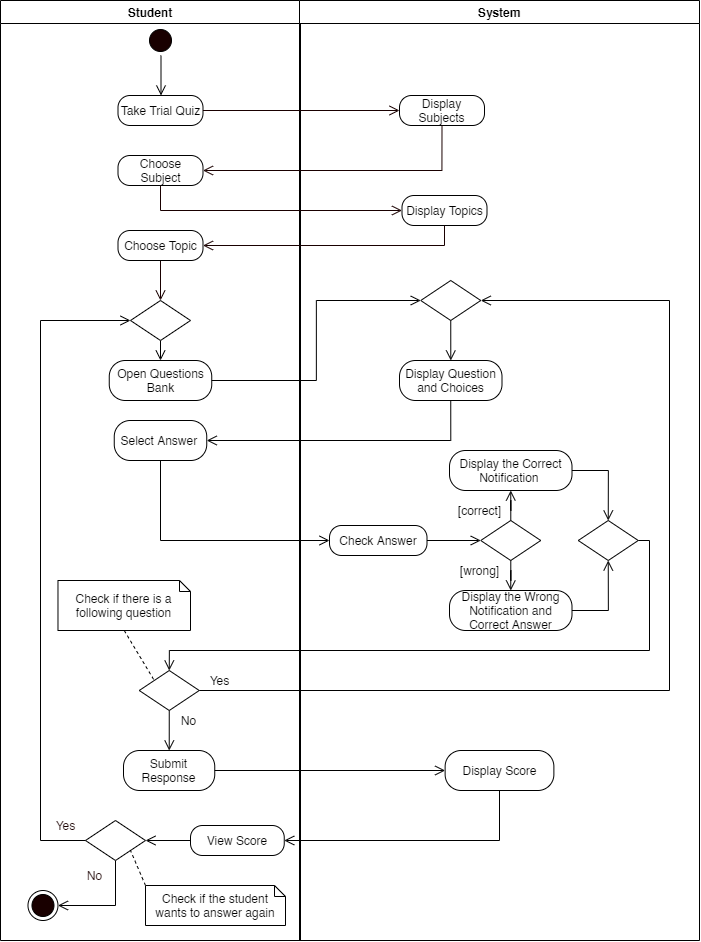

The diagram above was exported from draw.io. Its source (the exported page's mxGraphModel, read from the mxfile embedded in the PNG):
<mxGraphModel dx="1217" dy="706" grid="1" gridSize="10" guides="1" tooltips="1" connect="1" arrows="1" fold="1" page="1" pageScale="1" pageWidth="850" pageHeight="1100" math="0" shadow="0">
  <root>
    <mxCell id="9SPK_Vc43-WRPLFOD8kL-0" />
    <mxCell id="9SPK_Vc43-WRPLFOD8kL-1" parent="9SPK_Vc43-WRPLFOD8kL-0" />
    <mxCell id="9SPK_Vc43-WRPLFOD8kL-2" value="Student" style="swimlane;startSize=23;" parent="9SPK_Vc43-WRPLFOD8kL-1" vertex="1">
      <mxGeometry x="111" y="20" width="300" height="940" as="geometry" />
    </mxCell>
    <mxCell id="9SPK_Vc43-WRPLFOD8kL-3" value="" style="ellipse;html=1;shape=startState;fillColor=#190000;" parent="9SPK_Vc43-WRPLFOD8kL-2" vertex="1">
      <mxGeometry x="145" y="25" width="30" height="30" as="geometry" />
    </mxCell>
    <mxCell id="9SPK_Vc43-WRPLFOD8kL-4" value="" style="edgeStyle=orthogonalEdgeStyle;html=1;verticalAlign=bottom;endArrow=open;endSize=8;" parent="9SPK_Vc43-WRPLFOD8kL-2" edge="1">
      <mxGeometry relative="1" as="geometry">
        <mxPoint x="160.5" y="95" as="targetPoint" />
        <mxPoint x="160.5" y="55" as="sourcePoint" />
      </mxGeometry>
    </mxCell>
    <mxCell id="9SPK_Vc43-WRPLFOD8kL-5" value="Take Trial Quiz" style="rounded=1;whiteSpace=wrap;html=1;arcSize=40;" parent="9SPK_Vc43-WRPLFOD8kL-2" vertex="1">
      <mxGeometry x="117.5" y="95" width="85" height="30" as="geometry" />
    </mxCell>
    <mxCell id="9SPK_Vc43-WRPLFOD8kL-6" value="Choose Subject" style="rounded=1;whiteSpace=wrap;html=1;arcSize=40;" parent="9SPK_Vc43-WRPLFOD8kL-2" vertex="1">
      <mxGeometry x="117.5" y="155" width="85" height="30" as="geometry" />
    </mxCell>
    <mxCell id="9SPK_Vc43-WRPLFOD8kL-7" style="edgeStyle=orthogonalEdgeStyle;rounded=0;orthogonalLoop=1;jettySize=auto;html=1;exitX=0.5;exitY=1;exitDx=0;exitDy=0;fontColor=#FFFFFF;endArrow=open;endFill=0;endSize=8;strokeColor=#190000;" parent="9SPK_Vc43-WRPLFOD8kL-2" source="9SPK_Vc43-WRPLFOD8kL-8" edge="1">
      <mxGeometry relative="1" as="geometry">
        <mxPoint x="160" y="300" as="targetPoint" />
      </mxGeometry>
    </mxCell>
    <mxCell id="9SPK_Vc43-WRPLFOD8kL-8" value="Choose Topic" style="rounded=1;whiteSpace=wrap;html=1;arcSize=40;" parent="9SPK_Vc43-WRPLFOD8kL-2" vertex="1">
      <mxGeometry x="117.5" y="230" width="85" height="30" as="geometry" />
    </mxCell>
    <mxCell id="9SPK_Vc43-WRPLFOD8kL-9" value="Open Questions Bank" style="rounded=1;whiteSpace=wrap;html=1;arcSize=40;" parent="9SPK_Vc43-WRPLFOD8kL-2" vertex="1">
      <mxGeometry x="108.75" y="360" width="102.5" height="40" as="geometry" />
    </mxCell>
    <mxCell id="9SPK_Vc43-WRPLFOD8kL-10" value="Select Answer&amp;nbsp;" style="rounded=1;whiteSpace=wrap;html=1;arcSize=40;" parent="9SPK_Vc43-WRPLFOD8kL-2" vertex="1">
      <mxGeometry x="113.75" y="420" width="92.5" height="40" as="geometry" />
    </mxCell>
    <mxCell id="9SPK_Vc43-WRPLFOD8kL-11" value="Submit Response" style="rounded=1;whiteSpace=wrap;html=1;arcSize=40;" parent="9SPK_Vc43-WRPLFOD8kL-2" vertex="1">
      <mxGeometry x="123" y="750" width="91.25" height="40" as="geometry" />
    </mxCell>
    <mxCell id="9SPK_Vc43-WRPLFOD8kL-12" style="edgeStyle=orthogonalEdgeStyle;rounded=0;orthogonalLoop=1;jettySize=auto;html=1;exitX=0.5;exitY=1;exitDx=0;exitDy=0;entryX=0.5;entryY=0;entryDx=0;entryDy=0;endArrow=open;endFill=0;endSize=8;" parent="9SPK_Vc43-WRPLFOD8kL-2" source="9SPK_Vc43-WRPLFOD8kL-13" target="9SPK_Vc43-WRPLFOD8kL-9" edge="1">
      <mxGeometry relative="1" as="geometry" />
    </mxCell>
    <mxCell id="9SPK_Vc43-WRPLFOD8kL-13" value="" style="rhombus;whiteSpace=wrap;html=1;" parent="9SPK_Vc43-WRPLFOD8kL-2" vertex="1">
      <mxGeometry x="130" y="300" width="60" height="40" as="geometry" />
    </mxCell>
    <mxCell id="9SPK_Vc43-WRPLFOD8kL-14" style="edgeStyle=orthogonalEdgeStyle;rounded=0;jumpStyle=arc;jumpSize=14;orthogonalLoop=1;jettySize=auto;html=1;exitX=0.5;exitY=1;exitDx=0;exitDy=0;endArrow=open;endFill=0;startSize=9;endSize=8;" parent="9SPK_Vc43-WRPLFOD8kL-2" source="9SPK_Vc43-WRPLFOD8kL-15" target="9SPK_Vc43-WRPLFOD8kL-11" edge="1">
      <mxGeometry relative="1" as="geometry" />
    </mxCell>
    <mxCell id="9SPK_Vc43-WRPLFOD8kL-15" value="" style="rhombus;whiteSpace=wrap;html=1;" parent="9SPK_Vc43-WRPLFOD8kL-2" vertex="1">
      <mxGeometry x="138.74999999999997" y="670" width="60" height="40" as="geometry" />
    </mxCell>
    <mxCell id="9SPK_Vc43-WRPLFOD8kL-16" style="rounded=0;jumpStyle=arc;jumpSize=14;orthogonalLoop=1;jettySize=auto;html=1;exitX=0.5;exitY=1;exitDx=0;exitDy=0;exitPerimeter=0;entryX=0;entryY=0;entryDx=0;entryDy=0;endArrow=none;endFill=0;startSize=9;endSize=8;dashed=1;" parent="9SPK_Vc43-WRPLFOD8kL-2" source="9SPK_Vc43-WRPLFOD8kL-17" target="9SPK_Vc43-WRPLFOD8kL-15" edge="1">
      <mxGeometry relative="1" as="geometry" />
    </mxCell>
    <mxCell id="9SPK_Vc43-WRPLFOD8kL-17" value="Check if there is a following question" style="shape=note;size=11;whiteSpace=wrap;html=1;strokeWidth=1;" parent="9SPK_Vc43-WRPLFOD8kL-2" vertex="1">
      <mxGeometry x="57.480000000000004" y="580" width="132.52" height="50" as="geometry" />
    </mxCell>
    <mxCell id="4VrR4iobImMc_wgSsrPQ-10" style="edgeStyle=orthogonalEdgeStyle;rounded=0;orthogonalLoop=1;jettySize=auto;html=1;exitX=0.5;exitY=1;exitDx=0;exitDy=0;entryX=1;entryY=0.5;entryDx=0;entryDy=0;endArrow=open;endFill=0;endSize=8;" parent="9SPK_Vc43-WRPLFOD8kL-2" source="9SPK_Vc43-WRPLFOD8kL-33" target="9SPK_Vc43-WRPLFOD8kL-35" edge="1">
      <mxGeometry relative="1" as="geometry" />
    </mxCell>
    <mxCell id="9SPK_Vc43-WRPLFOD8kL-33" value="" style="rhombus;whiteSpace=wrap;html=1;" parent="9SPK_Vc43-WRPLFOD8kL-2" vertex="1">
      <mxGeometry x="85" y="820" width="60" height="40" as="geometry" />
    </mxCell>
    <mxCell id="9SPK_Vc43-WRPLFOD8kL-55" style="edgeStyle=orthogonalEdgeStyle;rounded=0;jumpStyle=arc;jumpSize=14;orthogonalLoop=1;jettySize=auto;html=1;exitX=0;exitY=0.5;exitDx=0;exitDy=0;entryX=0;entryY=0.5;entryDx=0;entryDy=0;endArrow=open;endFill=0;startSize=9;endSize=8;" parent="9SPK_Vc43-WRPLFOD8kL-2" source="9SPK_Vc43-WRPLFOD8kL-33" target="9SPK_Vc43-WRPLFOD8kL-13" edge="1">
      <mxGeometry relative="1" as="geometry">
        <Array as="points">
          <mxPoint x="40" y="840" />
          <mxPoint x="40" y="320" />
        </Array>
      </mxGeometry>
    </mxCell>
    <mxCell id="9SPK_Vc43-WRPLFOD8kL-36" value="&lt;font color=&quot;#190000&quot;&gt;Yes&lt;/font&gt;" style="text;html=1;align=center;verticalAlign=middle;resizable=0;points=[];autosize=1;strokeColor=none;fontColor=#FFFFFF;" parent="9SPK_Vc43-WRPLFOD8kL-2" vertex="1">
      <mxGeometry x="45" y="815" width="40" height="20" as="geometry" />
    </mxCell>
    <mxCell id="9SPK_Vc43-WRPLFOD8kL-35" value="" style="ellipse;html=1;shape=endState;fillColor=#190000;" parent="9SPK_Vc43-WRPLFOD8kL-2" vertex="1">
      <mxGeometry x="27.480000000000004" y="890" width="30" height="30" as="geometry" />
    </mxCell>
    <mxCell id="9SPK_Vc43-WRPLFOD8kL-37" value="&lt;font color=&quot;#190000&quot;&gt;No&lt;/font&gt;" style="text;html=1;align=center;verticalAlign=middle;resizable=0;points=[];autosize=1;strokeColor=none;fontColor=#FFFFFF;" parent="9SPK_Vc43-WRPLFOD8kL-2" vertex="1">
      <mxGeometry x="78.75" y="865" width="30" height="20" as="geometry" />
    </mxCell>
    <mxCell id="4VrR4iobImMc_wgSsrPQ-9" style="edgeStyle=orthogonalEdgeStyle;rounded=0;orthogonalLoop=1;jettySize=auto;html=1;exitX=0;exitY=0.5;exitDx=0;exitDy=0;entryX=1;entryY=0.5;entryDx=0;entryDy=0;endArrow=open;endFill=0;endSize=8;" parent="9SPK_Vc43-WRPLFOD8kL-2" source="4VrR4iobImMc_wgSsrPQ-8" target="9SPK_Vc43-WRPLFOD8kL-33" edge="1">
      <mxGeometry relative="1" as="geometry" />
    </mxCell>
    <mxCell id="4VrR4iobImMc_wgSsrPQ-8" value="View Score" style="rounded=1;whiteSpace=wrap;html=1;arcSize=40;" parent="9SPK_Vc43-WRPLFOD8kL-2" vertex="1">
      <mxGeometry x="190" y="825" width="93.75" height="30" as="geometry" />
    </mxCell>
    <mxCell id="4VrR4iobImMc_wgSsrPQ-12" style="rounded=0;orthogonalLoop=1;jettySize=auto;html=1;exitX=0;exitY=0;exitDx=0;exitDy=0;exitPerimeter=0;entryX=1;entryY=1;entryDx=0;entryDy=0;endArrow=none;endFill=0;endSize=8;dashed=1;" parent="9SPK_Vc43-WRPLFOD8kL-2" source="9SPK_Vc43-WRPLFOD8kL-38" target="9SPK_Vc43-WRPLFOD8kL-33" edge="1">
      <mxGeometry relative="1" as="geometry" />
    </mxCell>
    <mxCell id="9SPK_Vc43-WRPLFOD8kL-38" value="Check if the student wants to answer again" style="shape=note;size=11;whiteSpace=wrap;html=1;strokeWidth=1;" parent="9SPK_Vc43-WRPLFOD8kL-2" vertex="1">
      <mxGeometry x="145" y="885" width="140" height="40" as="geometry" />
    </mxCell>
    <mxCell id="9SPK_Vc43-WRPLFOD8kL-19" value="System" style="swimlane;" parent="9SPK_Vc43-WRPLFOD8kL-1" vertex="1">
      <mxGeometry x="410" y="20" width="400" height="940" as="geometry" />
    </mxCell>
    <mxCell id="9SPK_Vc43-WRPLFOD8kL-20" value="Display Subjects" style="rounded=1;whiteSpace=wrap;html=1;arcSize=40;" parent="9SPK_Vc43-WRPLFOD8kL-19" vertex="1">
      <mxGeometry x="100" y="95" width="85" height="30" as="geometry" />
    </mxCell>
    <mxCell id="9SPK_Vc43-WRPLFOD8kL-21" value="Display Topics" style="rounded=1;whiteSpace=wrap;html=1;arcSize=40;" parent="9SPK_Vc43-WRPLFOD8kL-19" vertex="1">
      <mxGeometry x="102.5" y="195" width="85" height="30" as="geometry" />
    </mxCell>
    <mxCell id="MySkm-WL_PYojnKT148T-30" style="edgeStyle=orthogonalEdgeStyle;rounded=0;orthogonalLoop=1;jettySize=auto;html=1;entryX=0.5;entryY=1;entryDx=0;entryDy=0;endArrow=open;endFill=0;endSize=8;" parent="9SPK_Vc43-WRPLFOD8kL-19" source="9SPK_Vc43-WRPLFOD8kL-23" target="9SPK_Vc43-WRPLFOD8kL-25" edge="1">
      <mxGeometry relative="1" as="geometry" />
    </mxCell>
    <mxCell id="MySkm-WL_PYojnKT148T-31" style="edgeStyle=orthogonalEdgeStyle;rounded=0;orthogonalLoop=1;jettySize=auto;html=1;entryX=0.5;entryY=0;entryDx=0;entryDy=0;endArrow=open;endFill=0;endSize=8;" parent="9SPK_Vc43-WRPLFOD8kL-19" source="9SPK_Vc43-WRPLFOD8kL-23" target="9SPK_Vc43-WRPLFOD8kL-27" edge="1">
      <mxGeometry relative="1" as="geometry" />
    </mxCell>
    <mxCell id="9SPK_Vc43-WRPLFOD8kL-23" value="" style="rhombus;whiteSpace=wrap;html=1;" parent="9SPK_Vc43-WRPLFOD8kL-19" vertex="1">
      <mxGeometry x="181.25" y="520" width="60" height="40" as="geometry" />
    </mxCell>
    <mxCell id="MySkm-WL_PYojnKT148T-34" style="edgeStyle=orthogonalEdgeStyle;rounded=0;orthogonalLoop=1;jettySize=auto;html=1;entryX=0.5;entryY=0;entryDx=0;entryDy=0;endArrow=open;endFill=0;endSize=8;" parent="9SPK_Vc43-WRPLFOD8kL-19" source="9SPK_Vc43-WRPLFOD8kL-25" target="9SPK_Vc43-WRPLFOD8kL-28" edge="1">
      <mxGeometry relative="1" as="geometry" />
    </mxCell>
    <mxCell id="9SPK_Vc43-WRPLFOD8kL-25" value="Display the Correct Notification&amp;nbsp;" style="rounded=1;whiteSpace=wrap;html=1;arcSize=40;" parent="9SPK_Vc43-WRPLFOD8kL-19" vertex="1">
      <mxGeometry x="150" y="450" width="122.5" height="40" as="geometry" />
    </mxCell>
    <mxCell id="MySkm-WL_PYojnKT148T-35" style="edgeStyle=orthogonalEdgeStyle;rounded=0;orthogonalLoop=1;jettySize=auto;html=1;entryX=0.5;entryY=1;entryDx=0;entryDy=0;endArrow=open;endFill=0;endSize=8;" parent="9SPK_Vc43-WRPLFOD8kL-19" source="9SPK_Vc43-WRPLFOD8kL-27" target="9SPK_Vc43-WRPLFOD8kL-28" edge="1">
      <mxGeometry relative="1" as="geometry" />
    </mxCell>
    <mxCell id="9SPK_Vc43-WRPLFOD8kL-27" value="Display the Wrong Notification and Correct Answer" style="rounded=1;whiteSpace=wrap;html=1;arcSize=40;" parent="9SPK_Vc43-WRPLFOD8kL-19" vertex="1">
      <mxGeometry x="150" y="590" width="122.5" height="40" as="geometry" />
    </mxCell>
    <mxCell id="9SPK_Vc43-WRPLFOD8kL-28" value="" style="rhombus;whiteSpace=wrap;html=1;" parent="9SPK_Vc43-WRPLFOD8kL-19" vertex="1">
      <mxGeometry x="278.75" y="520" width="60" height="40" as="geometry" />
    </mxCell>
    <mxCell id="9SPK_Vc43-WRPLFOD8kL-32" value="Display Score" style="rounded=1;whiteSpace=wrap;html=1;arcSize=40;" parent="9SPK_Vc43-WRPLFOD8kL-19" vertex="1">
      <mxGeometry x="145.63" y="750" width="108.75" height="40" as="geometry" />
    </mxCell>
    <mxCell id="9SPK_Vc43-WRPLFOD8kL-22" value="Display Question and Choices" style="rounded=1;whiteSpace=wrap;html=1;arcSize=40;" parent="9SPK_Vc43-WRPLFOD8kL-19" vertex="1">
      <mxGeometry x="100" y="360" width="102.5" height="40" as="geometry" />
    </mxCell>
    <mxCell id="9SPK_Vc43-WRPLFOD8kL-56" style="edgeStyle=orthogonalEdgeStyle;rounded=0;jumpStyle=arc;jumpSize=14;orthogonalLoop=1;jettySize=auto;html=1;exitX=0.5;exitY=1;exitDx=0;exitDy=0;endArrow=open;endFill=0;startSize=9;endSize=8;" parent="9SPK_Vc43-WRPLFOD8kL-19" source="9SPK_Vc43-WRPLFOD8kL-57" target="9SPK_Vc43-WRPLFOD8kL-22" edge="1">
      <mxGeometry relative="1" as="geometry" />
    </mxCell>
    <mxCell id="9SPK_Vc43-WRPLFOD8kL-57" value="" style="rhombus;whiteSpace=wrap;html=1;" parent="9SPK_Vc43-WRPLFOD8kL-19" vertex="1">
      <mxGeometry x="121.25" y="280" width="60" height="40" as="geometry" />
    </mxCell>
    <mxCell id="4VrR4iobImMc_wgSsrPQ-3" style="edgeStyle=orthogonalEdgeStyle;rounded=0;orthogonalLoop=1;jettySize=auto;html=1;exitX=1;exitY=0.5;exitDx=0;exitDy=0;entryX=0;entryY=0.5;entryDx=0;entryDy=0;endArrow=open;endFill=0;endSize=8;" parent="9SPK_Vc43-WRPLFOD8kL-19" source="4VrR4iobImMc_wgSsrPQ-2" target="9SPK_Vc43-WRPLFOD8kL-23" edge="1">
      <mxGeometry relative="1" as="geometry" />
    </mxCell>
    <mxCell id="4VrR4iobImMc_wgSsrPQ-2" value="Check Answer" style="rounded=1;whiteSpace=wrap;html=1;arcSize=40;" parent="9SPK_Vc43-WRPLFOD8kL-19" vertex="1">
      <mxGeometry x="30" y="525" width="97.5" height="30" as="geometry" />
    </mxCell>
    <mxCell id="4VrR4iobImMc_wgSsrPQ-6" value="[wrong]" style="text;html=1;align=center;verticalAlign=middle;resizable=0;points=[];autosize=1;strokeColor=none;" parent="9SPK_Vc43-WRPLFOD8kL-19" vertex="1">
      <mxGeometry x="150" y="560" width="60" height="20" as="geometry" />
    </mxCell>
    <mxCell id="9SPK_Vc43-WRPLFOD8kL-41" style="edgeStyle=orthogonalEdgeStyle;rounded=0;orthogonalLoop=1;jettySize=auto;html=1;exitX=1;exitY=0.5;exitDx=0;exitDy=0;entryX=0;entryY=0.5;entryDx=0;entryDy=0;fontColor=#FFFFFF;endArrow=open;endFill=0;endSize=8;strokeColor=#190000;" parent="9SPK_Vc43-WRPLFOD8kL-1" source="9SPK_Vc43-WRPLFOD8kL-5" target="9SPK_Vc43-WRPLFOD8kL-20" edge="1">
      <mxGeometry relative="1" as="geometry" />
    </mxCell>
    <mxCell id="9SPK_Vc43-WRPLFOD8kL-42" style="edgeStyle=orthogonalEdgeStyle;rounded=0;orthogonalLoop=1;jettySize=auto;html=1;exitX=0.5;exitY=1;exitDx=0;exitDy=0;entryX=1;entryY=0.5;entryDx=0;entryDy=0;fontColor=#FFFFFF;endArrow=open;endFill=0;endSize=8;strokeColor=#190000;" parent="9SPK_Vc43-WRPLFOD8kL-1" source="9SPK_Vc43-WRPLFOD8kL-20" target="9SPK_Vc43-WRPLFOD8kL-6" edge="1">
      <mxGeometry relative="1" as="geometry">
        <mxPoint x="552.5" y="175" as="targetPoint" />
      </mxGeometry>
    </mxCell>
    <mxCell id="9SPK_Vc43-WRPLFOD8kL-43" style="edgeStyle=orthogonalEdgeStyle;rounded=0;orthogonalLoop=1;jettySize=auto;html=1;exitX=0.5;exitY=1;exitDx=0;exitDy=0;entryX=0;entryY=0.5;entryDx=0;entryDy=0;fontColor=#FFFFFF;endArrow=open;endFill=0;endSize=8;strokeColor=#190000;" parent="9SPK_Vc43-WRPLFOD8kL-1" source="9SPK_Vc43-WRPLFOD8kL-6" target="9SPK_Vc43-WRPLFOD8kL-21" edge="1">
      <mxGeometry relative="1" as="geometry" />
    </mxCell>
    <mxCell id="9SPK_Vc43-WRPLFOD8kL-44" style="edgeStyle=orthogonalEdgeStyle;rounded=0;orthogonalLoop=1;jettySize=auto;html=1;exitX=0.5;exitY=1;exitDx=0;exitDy=0;entryX=1;entryY=0.5;entryDx=0;entryDy=0;fontColor=#FFFFFF;endArrow=open;endFill=0;endSize=8;strokeColor=#190000;" parent="9SPK_Vc43-WRPLFOD8kL-1" source="9SPK_Vc43-WRPLFOD8kL-21" target="9SPK_Vc43-WRPLFOD8kL-8" edge="1">
      <mxGeometry relative="1" as="geometry" />
    </mxCell>
    <mxCell id="9SPK_Vc43-WRPLFOD8kL-45" style="edgeStyle=orthogonalEdgeStyle;rounded=0;orthogonalLoop=1;jettySize=auto;html=1;exitX=0.5;exitY=1;exitDx=0;exitDy=0;entryX=1;entryY=0.5;entryDx=0;entryDy=0;endArrow=open;endFill=0;endSize=8;" parent="9SPK_Vc43-WRPLFOD8kL-1" source="9SPK_Vc43-WRPLFOD8kL-22" target="9SPK_Vc43-WRPLFOD8kL-10" edge="1">
      <mxGeometry relative="1" as="geometry" />
    </mxCell>
    <mxCell id="9SPK_Vc43-WRPLFOD8kL-49" style="edgeStyle=orthogonalEdgeStyle;rounded=0;jumpStyle=arc;jumpSize=14;orthogonalLoop=1;jettySize=auto;html=1;exitX=1;exitY=0.5;exitDx=0;exitDy=0;entryX=0.5;entryY=0;entryDx=0;entryDy=0;endArrow=open;endFill=0;startSize=9;endSize=8;" parent="9SPK_Vc43-WRPLFOD8kL-1" source="9SPK_Vc43-WRPLFOD8kL-28" target="9SPK_Vc43-WRPLFOD8kL-15" edge="1">
      <mxGeometry relative="1" as="geometry">
        <Array as="points">
          <mxPoint x="760" y="560" />
          <mxPoint x="760" y="670" />
          <mxPoint x="279" y="670" />
        </Array>
      </mxGeometry>
    </mxCell>
    <mxCell id="9SPK_Vc43-WRPLFOD8kL-53" value="No" style="text;html=1;align=center;verticalAlign=middle;resizable=0;points=[];autosize=1;strokeColor=none;" parent="9SPK_Vc43-WRPLFOD8kL-1" vertex="1">
      <mxGeometry x="283.75" y="730" width="30" height="20" as="geometry" />
    </mxCell>
    <mxCell id="9SPK_Vc43-WRPLFOD8kL-58" value="" style="edgeStyle=orthogonalEdgeStyle;rounded=0;orthogonalLoop=1;jettySize=auto;html=1;exitX=1;exitY=0.5;exitDx=0;exitDy=0;endArrow=open;endFill=0;endSize=8;entryX=0;entryY=0.5;entryDx=0;entryDy=0;" parent="9SPK_Vc43-WRPLFOD8kL-1" source="9SPK_Vc43-WRPLFOD8kL-9" target="9SPK_Vc43-WRPLFOD8kL-57" edge="1">
      <mxGeometry relative="1" as="geometry">
        <mxPoint x="321.25" y="400" as="sourcePoint" />
        <mxPoint x="546.3" y="460" as="targetPoint" />
      </mxGeometry>
    </mxCell>
    <mxCell id="9SPK_Vc43-WRPLFOD8kL-116" style="edgeStyle=orthogonalEdgeStyle;rounded=0;orthogonalLoop=1;jettySize=auto;html=1;exitX=1;exitY=0.5;exitDx=0;exitDy=0;endArrow=open;endFill=0;endSize=8;" parent="9SPK_Vc43-WRPLFOD8kL-1" source="9SPK_Vc43-WRPLFOD8kL-11" target="9SPK_Vc43-WRPLFOD8kL-32" edge="1">
      <mxGeometry relative="1" as="geometry" />
    </mxCell>
    <mxCell id="MySkm-WL_PYojnKT148T-33" style="edgeStyle=orthogonalEdgeStyle;rounded=0;orthogonalLoop=1;jettySize=auto;html=1;entryX=1;entryY=0.5;entryDx=0;entryDy=0;endArrow=open;endFill=0;endSize=8;" parent="9SPK_Vc43-WRPLFOD8kL-1" source="9SPK_Vc43-WRPLFOD8kL-15" target="9SPK_Vc43-WRPLFOD8kL-57" edge="1">
      <mxGeometry relative="1" as="geometry">
        <Array as="points">
          <mxPoint x="780" y="710" />
          <mxPoint x="780" y="320" />
        </Array>
      </mxGeometry>
    </mxCell>
    <mxCell id="4VrR4iobImMc_wgSsrPQ-0" value="Yes" style="text;html=1;align=center;verticalAlign=middle;resizable=0;points=[];autosize=1;strokeColor=none;" parent="9SPK_Vc43-WRPLFOD8kL-1" vertex="1">
      <mxGeometry x="310" y="690" width="40" height="20" as="geometry" />
    </mxCell>
    <mxCell id="4VrR4iobImMc_wgSsrPQ-4" style="edgeStyle=orthogonalEdgeStyle;rounded=0;orthogonalLoop=1;jettySize=auto;html=1;exitX=0.5;exitY=1;exitDx=0;exitDy=0;entryX=0;entryY=0.5;entryDx=0;entryDy=0;endArrow=open;endFill=0;endSize=8;" parent="9SPK_Vc43-WRPLFOD8kL-1" source="9SPK_Vc43-WRPLFOD8kL-10" target="4VrR4iobImMc_wgSsrPQ-2" edge="1">
      <mxGeometry relative="1" as="geometry" />
    </mxCell>
    <mxCell id="4VrR4iobImMc_wgSsrPQ-5" value="[correct]" style="text;html=1;align=center;verticalAlign=middle;resizable=0;points=[];autosize=1;strokeColor=none;" parent="9SPK_Vc43-WRPLFOD8kL-1" vertex="1">
      <mxGeometry x="560" y="520" width="60" height="20" as="geometry" />
    </mxCell>
    <mxCell id="4VrR4iobImMc_wgSsrPQ-7" style="edgeStyle=orthogonalEdgeStyle;rounded=0;orthogonalLoop=1;jettySize=auto;html=1;exitX=0.5;exitY=1;exitDx=0;exitDy=0;endArrow=open;endFill=0;endSize=8;entryX=1;entryY=0.5;entryDx=0;entryDy=0;" parent="9SPK_Vc43-WRPLFOD8kL-1" source="9SPK_Vc43-WRPLFOD8kL-32" target="4VrR4iobImMc_wgSsrPQ-8" edge="1">
      <mxGeometry relative="1" as="geometry">
        <mxPoint x="470" y="880" as="targetPoint" />
      </mxGeometry>
    </mxCell>
  </root>
</mxGraphModel>